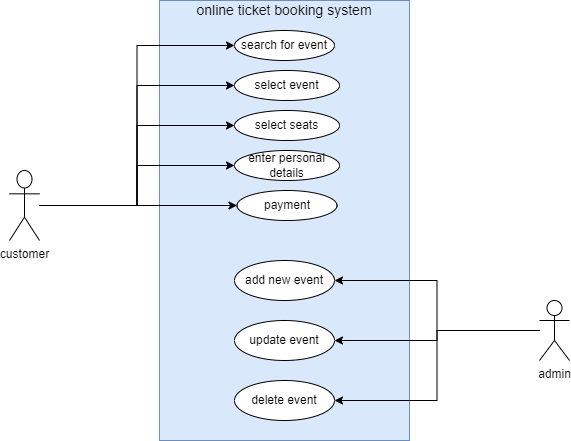

The diagram above was exported from draw.io. Its source (the exported page's mxGraphModel, read from the mxfile embedded in the PNG):
<mxGraphModel dx="786" dy="467" grid="1" gridSize="10" guides="1" tooltips="1" connect="1" arrows="1" fold="1" page="1" pageScale="1" pageWidth="827" pageHeight="1169" math="0" shadow="0">
  <root>
    <mxCell id="WIyWlLk6GJQsqaUBKTNV-0" />
    <mxCell id="WIyWlLk6GJQsqaUBKTNV-1" parent="WIyWlLk6GJQsqaUBKTNV-0" />
    <mxCell id="kJoqcwwntEGNH5wN4awz-0" value="" style="rounded=0;whiteSpace=wrap;html=1;fillColor=#dae8fc;strokeColor=#6c8ebf;" parent="WIyWlLk6GJQsqaUBKTNV-1" vertex="1">
      <mxGeometry x="260" y="140" width="250" height="440" as="geometry" />
    </mxCell>
    <mxCell id="kJoqcwwntEGNH5wN4awz-1" value="online ticket booking system" style="text;html=1;strokeColor=none;fillColor=none;align=center;verticalAlign=middle;whiteSpace=wrap;rounded=0;strokeWidth=3;fontSize=14;" parent="WIyWlLk6GJQsqaUBKTNV-1" vertex="1">
      <mxGeometry x="295" y="140" width="180" height="20" as="geometry" />
    </mxCell>
    <mxCell id="kJoqcwwntEGNH5wN4awz-2" value="delete event" style="ellipse;whiteSpace=wrap;html=1;" parent="WIyWlLk6GJQsqaUBKTNV-1" vertex="1">
      <mxGeometry x="335" y="520" width="100" height="40" as="geometry" />
    </mxCell>
    <mxCell id="kJoqcwwntEGNH5wN4awz-3" value="payment" style="ellipse;whiteSpace=wrap;html=1;" parent="WIyWlLk6GJQsqaUBKTNV-1" vertex="1">
      <mxGeometry x="337.5" y="330" width="100" height="30" as="geometry" />
    </mxCell>
    <mxCell id="kJoqcwwntEGNH5wN4awz-4" value="enter personal details" style="ellipse;whiteSpace=wrap;html=1;" parent="WIyWlLk6GJQsqaUBKTNV-1" vertex="1">
      <mxGeometry x="335" y="290" width="105" height="30" as="geometry" />
    </mxCell>
    <mxCell id="kJoqcwwntEGNH5wN4awz-5" value="select seats" style="ellipse;whiteSpace=wrap;html=1;" parent="WIyWlLk6GJQsqaUBKTNV-1" vertex="1">
      <mxGeometry x="335" y="250" width="105" height="30" as="geometry" />
    </mxCell>
    <mxCell id="kJoqcwwntEGNH5wN4awz-6" value="select event" style="ellipse;whiteSpace=wrap;html=1;" parent="WIyWlLk6GJQsqaUBKTNV-1" vertex="1">
      <mxGeometry x="335" y="210" width="105" height="30" as="geometry" />
    </mxCell>
    <mxCell id="kJoqcwwntEGNH5wN4awz-7" value="search for event" style="ellipse;whiteSpace=wrap;html=1;" parent="WIyWlLk6GJQsqaUBKTNV-1" vertex="1">
      <mxGeometry x="335" y="170" width="100" height="30" as="geometry" />
    </mxCell>
    <mxCell id="kJoqcwwntEGNH5wN4awz-8" value="update event" style="ellipse;whiteSpace=wrap;html=1;" parent="WIyWlLk6GJQsqaUBKTNV-1" vertex="1">
      <mxGeometry x="335" y="460" width="100" height="40" as="geometry" />
    </mxCell>
    <mxCell id="kJoqcwwntEGNH5wN4awz-9" value="add new event" style="ellipse;whiteSpace=wrap;html=1;" parent="WIyWlLk6GJQsqaUBKTNV-1" vertex="1">
      <mxGeometry x="335" y="400" width="100" height="40" as="geometry" />
    </mxCell>
    <mxCell id="kJoqcwwntEGNH5wN4awz-11" style="edgeStyle=orthogonalEdgeStyle;rounded=0;orthogonalLoop=1;jettySize=auto;html=1;entryX=0;entryY=0.5;entryDx=0;entryDy=0;" parent="WIyWlLk6GJQsqaUBKTNV-1" source="kJoqcwwntEGNH5wN4awz-10" target="kJoqcwwntEGNH5wN4awz-7" edge="1">
      <mxGeometry relative="1" as="geometry" />
    </mxCell>
    <mxCell id="kJoqcwwntEGNH5wN4awz-12" style="edgeStyle=orthogonalEdgeStyle;rounded=0;orthogonalLoop=1;jettySize=auto;html=1;entryX=0;entryY=0.5;entryDx=0;entryDy=0;" parent="WIyWlLk6GJQsqaUBKTNV-1" source="kJoqcwwntEGNH5wN4awz-10" target="kJoqcwwntEGNH5wN4awz-6" edge="1">
      <mxGeometry relative="1" as="geometry" />
    </mxCell>
    <mxCell id="kJoqcwwntEGNH5wN4awz-13" style="edgeStyle=orthogonalEdgeStyle;rounded=0;orthogonalLoop=1;jettySize=auto;html=1;entryX=0;entryY=0.5;entryDx=0;entryDy=0;" parent="WIyWlLk6GJQsqaUBKTNV-1" source="kJoqcwwntEGNH5wN4awz-10" target="kJoqcwwntEGNH5wN4awz-5" edge="1">
      <mxGeometry relative="1" as="geometry" />
    </mxCell>
    <mxCell id="kJoqcwwntEGNH5wN4awz-14" style="edgeStyle=orthogonalEdgeStyle;rounded=0;orthogonalLoop=1;jettySize=auto;html=1;entryX=0;entryY=0.5;entryDx=0;entryDy=0;" parent="WIyWlLk6GJQsqaUBKTNV-1" source="kJoqcwwntEGNH5wN4awz-10" target="kJoqcwwntEGNH5wN4awz-4" edge="1">
      <mxGeometry relative="1" as="geometry" />
    </mxCell>
    <mxCell id="kJoqcwwntEGNH5wN4awz-15" style="edgeStyle=orthogonalEdgeStyle;rounded=0;orthogonalLoop=1;jettySize=auto;html=1;entryX=0;entryY=0.5;entryDx=0;entryDy=0;" parent="WIyWlLk6GJQsqaUBKTNV-1" source="kJoqcwwntEGNH5wN4awz-10" target="kJoqcwwntEGNH5wN4awz-3" edge="1">
      <mxGeometry relative="1" as="geometry" />
    </mxCell>
    <mxCell id="kJoqcwwntEGNH5wN4awz-10" value="customer" style="shape=umlActor;verticalLabelPosition=bottom;verticalAlign=top;html=1;outlineConnect=0;" parent="WIyWlLk6GJQsqaUBKTNV-1" vertex="1">
      <mxGeometry x="110" y="310" width="30" height="70" as="geometry" />
    </mxCell>
    <mxCell id="kJoqcwwntEGNH5wN4awz-17" style="edgeStyle=orthogonalEdgeStyle;rounded=0;orthogonalLoop=1;jettySize=auto;html=1;entryX=1;entryY=0.5;entryDx=0;entryDy=0;" parent="WIyWlLk6GJQsqaUBKTNV-1" source="kJoqcwwntEGNH5wN4awz-16" target="kJoqcwwntEGNH5wN4awz-9" edge="1">
      <mxGeometry relative="1" as="geometry" />
    </mxCell>
    <mxCell id="kJoqcwwntEGNH5wN4awz-18" style="edgeStyle=orthogonalEdgeStyle;rounded=0;orthogonalLoop=1;jettySize=auto;html=1;entryX=1;entryY=0.5;entryDx=0;entryDy=0;" parent="WIyWlLk6GJQsqaUBKTNV-1" source="kJoqcwwntEGNH5wN4awz-16" target="kJoqcwwntEGNH5wN4awz-8" edge="1">
      <mxGeometry relative="1" as="geometry" />
    </mxCell>
    <mxCell id="kJoqcwwntEGNH5wN4awz-19" style="edgeStyle=orthogonalEdgeStyle;rounded=0;orthogonalLoop=1;jettySize=auto;html=1;entryX=1;entryY=0.5;entryDx=0;entryDy=0;" parent="WIyWlLk6GJQsqaUBKTNV-1" source="kJoqcwwntEGNH5wN4awz-16" target="kJoqcwwntEGNH5wN4awz-2" edge="1">
      <mxGeometry relative="1" as="geometry" />
    </mxCell>
    <mxCell id="kJoqcwwntEGNH5wN4awz-16" value="admin" style="shape=umlActor;verticalLabelPosition=bottom;verticalAlign=top;html=1;outlineConnect=0;" parent="WIyWlLk6GJQsqaUBKTNV-1" vertex="1">
      <mxGeometry x="640" y="440" width="30" height="60" as="geometry" />
    </mxCell>
  </root>
</mxGraphModel>